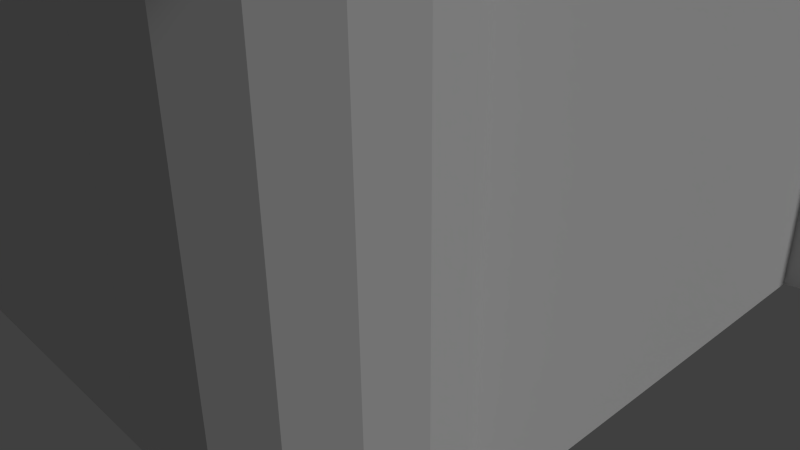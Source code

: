# Source: kasteel.blend  (saved by Blender 2.76.0; exported with 4.5.12 LTS)
import bpy
from mathutils import Matrix  # noqa: F401  (used for matrix-valued properties, if any)

bpy.ops.wm.read_factory_settings(use_empty=True)
scene = bpy.context.scene
scene.name = 'Scene'

# ---- collections
col_collection_1 = bpy.data.collections.new('Collection 1'); scene.collection.children.link(col_collection_1)

# ---- world
world_world = bpy.data.worlds.new('World'); scene.world = world_world
world_world.color = (0.05088, 0.05088, 0.05088)
world_world.use_sun_shadow = False
world_world.sun_shadow_jitter_overblur = 0.0
world_world.cycles.sampling_method = 'MANUAL'
world_world.cycles.sample_map_resolution = 256

# ---- cameras
cam_camera = bpy.data.cameras.new('Camera')
cam_camera.clip_end = 100.0
cam_camera.lens = 35.0
cam_camera.sensor_width = 32.0
cam_camera.sensor_height = 18.0
cam_camera.ortho_scale = 7.314
cam_camera.dof.focus_distance = 0.0

# ---- lights
light_lamp = bpy.data.lights.new('Lamp', 'SUN')
light_lamp.transmission_factor = 0.0
light_lamp.cutoff_distance = 30.0
light_lamp.angle = 0.1993
light_lamp.energy = 1.0
light_lamp.shadow_buffer_clip_start = 1.001
light_lamp.shadow_soft_size = 0.1
light_lamp.shadow_cascade_max_distance = 1000.0
light_lamp.cycles.use_multiple_importance_sampling = False

# ---- meshes
me_cube = bpy.data.meshes.new('Cube')
me_cube.from_pydata([(-1.0, -1.0, 0.0), (-1.0, -1.0, 1.134), (-1.0, 1.0, 0.0), (-1.0, 1.0, 1.134), (1.0, -1.0, 0.0), (1.0, -1.0, 1.134), (1.0, 1.0, 0.0), (1.0, 1.0, 1.134), (-1.0, -0.3333, 1.134), (-1.0, 0.3333, 1.134), (-0.3333, 1.0, 1.134), (0.3333, 1.0, 1.134), (1.0, 0.3333, 1.134), (1.0, -0.3333, 1.134), (0.3333, -1.0, 1.134), (-0.3333, -1.0, 1.134), (0.2884, -0.2884, 1.558), (-0.2884, -0.2884, 1.558), (0.2884, 0.2884, 1.558), (-0.2884, 0.2884, 1.558), (-0.0344, -0.1408, 1.819), (-0.0344, 0.1408, 1.819)], [], [(1, 8, 9, 3, 2, 0), (3, 10, 11, 7, 6, 2), (7, 12, 13, 5, 4, 6), (5, 14, 15, 1, 0, 4), (0, 2, 6, 4), (19, 10, 3, 9), (15, 17, 8, 1), (17, 19, 9, 8), (5, 13, 16, 14), (14, 16, 17, 15), (13, 12, 18, 16), (18, 19, 21), (12, 7, 11, 18), (18, 11, 10, 19), (16, 18, 21, 20), (17, 16, 20), (19, 17, 20, 21)])
me_cube.use_remesh_preserve_volume = False
me_cube.use_remesh_preserve_attributes = False
me_cube.use_mirror_vertex_groups = False
me_cube.update()
me_cylinder = bpy.data.meshes.new('Cylinder')
me_cylinder.from_pydata([(2.153e-09, 0.9387, 6.351), (0.8129, 0.4693, 6.351), (0.8129, -0.4693, 6.351), (-7.991e-08, -0.9387, 6.351), (5.588e-09, 1.863e-09, 8.943), (-0.8129, -0.4693, 6.351), (-0.8129, 0.4693, 6.351), (0.0, 1.0, 0.0), (0.0, 1.0, 5.0), (0.3827, 0.9239, 0.0), (0.3827, 0.9239, 5.0), (0.7071, 0.7071, 0.0), (0.7071, 0.7071, 5.0), (0.9239, 0.3827, 0.0), (0.9239, 0.3827, 5.0), (1.0, -4.371e-08, 0.0), (1.0, -4.371e-08, 5.0), (0.9239, -0.3827, 0.0), (0.9239, -0.3827, 5.0), (0.7071, -0.7071, 0.0), (0.7071, -0.7071, 5.0), (0.3827, -0.9239, 0.0), (0.3827, -0.9239, 5.0), (1.51e-07, -1.0, 0.0), (1.51e-07, -1.0, 5.0), (-0.3827, -0.9239, 0.0), (-0.3827, -0.9239, 5.0), (-0.7071, -0.7071, 0.0), (-0.7071, -0.7071, 5.0), (-0.9239, -0.3827, 0.0), (-0.9239, -0.3827, 5.0), (-1.0, 1.192e-08, 0.0), (-1.0, 1.192e-08, 5.0), (-0.9239, 0.3827, 0.0), (-0.9239, 0.3827, 5.0), (-0.7071, 0.7071, 0.0), (-0.7071, 0.7071, 5.0), (-0.3827, 0.9239, 0.0), (-0.3827, 0.9239, 5.0), (-7.407e-08, 1.138, 5.267), (0.4354, 1.051, 5.267), (0.8046, 0.8046, 5.267), (1.051, 0.4354, 5.267), (1.138, -5.128e-08, 5.267), (1.051, -0.4354, 5.267), (0.8046, -0.8046, 5.267), (0.4354, -1.051, 5.267), (9.774e-08, -1.138, 5.267), (-0.4354, -1.051, 5.267), (-0.8046, -0.8046, 5.267), (-1.051, -0.4354, 5.267), (-1.138, 1.203e-08, 5.267), (-1.051, 0.4354, 5.267), (-0.8046, 0.8046, 5.267), (-0.4354, 1.051, 5.267), (-0.4354, 1.051, 5.972), (-0.8046, 0.8046, 5.972), (-1.051, 0.4354, 5.972), (-1.138, 1.203e-08, 5.972), (-1.051, -0.4354, 5.972), (-0.8046, -0.8046, 5.972), (-0.4354, -1.051, 5.972), (9.774e-08, -1.138, 5.972), (0.4354, -1.051, 5.972), (0.8046, -0.8046, 5.972), (1.051, -0.4354, 5.972), (1.138, -5.128e-08, 5.972), (1.051, 0.4354, 5.972), (0.8046, 0.8046, 5.972), (0.4354, 1.051, 5.972), (-7.407e-08, 1.138, 5.972), (3.704e-08, 1.431, 5.96), (1.239, 0.7153, 5.96), (1.239, -0.7153, 5.96), (-8.803e-08, -1.431, 5.96), (-1.239, -0.7153, 5.96), (-1.239, 0.7153, 5.96)], [], [(5, 4, 6), (0, 4, 1), (3, 4, 5), (2, 4, 3), (6, 4, 0), (1, 4, 2), (2, 3, 74, 73), (7, 8, 10, 9), (9, 10, 12, 11), (11, 12, 14, 13), (13, 14, 16, 15), (15, 16, 18, 17), (17, 18, 20, 19), (19, 20, 22, 21), (21, 22, 24, 23), (23, 24, 26, 25), (25, 26, 28, 27), (27, 28, 30, 29), (29, 30, 32, 31), (31, 32, 34, 33), (33, 34, 36, 35), (12, 10, 40, 41), (37, 38, 8, 7), (35, 36, 38, 37), (7, 9, 11, 13, 15, 17, 19, 21, 23, 25, 27, 29, 31, 33, 35, 37), (22, 20, 45, 46), (32, 30, 50, 51), (18, 16, 43, 44), (28, 26, 48, 49), (38, 36, 53, 54), (14, 12, 41, 42), (24, 22, 46, 47), (10, 8, 39, 40), (34, 32, 51, 52), (20, 18, 44, 45), (30, 28, 49, 50), (8, 38, 54, 39), (16, 14, 42, 43), (26, 24, 47, 48), (36, 34, 52, 53), (54, 53, 56, 55), (53, 52, 57, 56), (51, 50, 59, 58), (48, 47, 62, 61), (45, 44, 65, 64), (43, 42, 67, 66), (52, 51, 58, 57), (50, 49, 60, 59), (41, 40, 69, 68), (44, 43, 66, 65), (46, 45, 64, 63), (39, 54, 55, 70), (40, 39, 70, 69), (47, 46, 63, 62), (42, 41, 68, 67), (49, 48, 61, 60), (71, 72, 73, 74, 75, 76), (1, 2, 73, 72), (5, 6, 76, 75), (3, 5, 75, 74), (6, 0, 71, 76), (0, 1, 72, 71)])
me_cylinder.use_remesh_preserve_volume = False
me_cylinder.use_remesh_preserve_attributes = False
me_cylinder.use_mirror_vertex_groups = False
me_cylinder.update()

# ---- objects
ob_cube = bpy.data.objects.new('Cube', me_cube)
ob_cylinder = bpy.data.objects.new('Cylinder', me_cylinder)
ob_lamp = bpy.data.objects.new('Lamp', light_lamp)
ob_camera = bpy.data.objects.new('Camera', cam_camera)

# ---- transforms, parenting, visibility, modifiers, constraints
ob_cube.location = (0.0, 0.0, 0.0)
ob_cube.scale = (4.0, 4.0, 4.0)
ob_cube.lineart.crease_threshold = 0.0
ob_cylinder.location = (-4.0, -4.0, 0.0)
ob_cylinder.lineart.crease_threshold = 0.0
_m = ob_cylinder.modifiers.new('Array', 'ARRAY')
_m.use_constant_offset = True
_m.constant_offset_displace = (0.0, 8.0, 0.0)
_m.use_relative_offset = False
_m.relative_offset_displace = (0.0, 3.0, 0.0)
_m = ob_cylinder.modifiers.new('Array.001', 'ARRAY')
_m.use_constant_offset = True
_m.constant_offset_displace = (8.0, 0.0, 0.0)
_m.use_relative_offset = False
_m.relative_offset_displace = (3.0, 0.0, 0.0)
ob_lamp.location = (4.076, 1.005, 5.904)
ob_lamp.rotation_euler = (0.6503, 0.05522, 1.866)
ob_lamp.lock_rotations_4d = False
ob_lamp.empty_display_type = 'ARROWS'
ob_lamp.color = (0.0, 0.0, 0.0, 0.0)
ob_lamp.lineart.crease_threshold = 0.0
ob_camera.location = (7.481, -6.508, 5.344)
ob_camera.rotation_euler = (1.109, 0.01082, 0.8149)
ob_camera.lock_rotations_4d = False
ob_camera.empty_display_type = 'ARROWS'
ob_camera.color = (0.0, 0.0, 0.0, 0.0)
ob_camera.display_type = 'WIRE'
ob_camera.lineart.crease_threshold = 0.0

# ---- collection membership
col_collection_1.objects.link(ob_cube)
col_collection_1.objects.link(ob_cylinder)
col_collection_1.objects.link(ob_lamp)
col_collection_1.objects.link(ob_camera)

# ---- scene / render settings (as saved in the file)
scene.camera = ob_camera
scene.frame_start = 1; scene.frame_end = 250; scene.frame_set(0)
scene.render.engine = 'CYCLES'
scene.render.resolution_percentage = 50
scene.render.dither_intensity = 0.0
scene.cycles.use_denoising = False
scene.cycles.samples = 10
scene.cycles.sampling_pattern = 'TABULATED_SOBOL'
scene.cycles.light_sampling_threshold = 0.0
scene.cycles.use_adaptive_sampling = False
scene.cycles.use_light_tree = False
scene.cycles.blur_glossy = 0.0
scene.cycles.pixel_filter_type = 'GAUSSIAN'
scene.cycles.sample_clamp_indirect = 0.0
scene.view_settings.view_transform = 'Standard'
bpy.context.view_layer.update()
